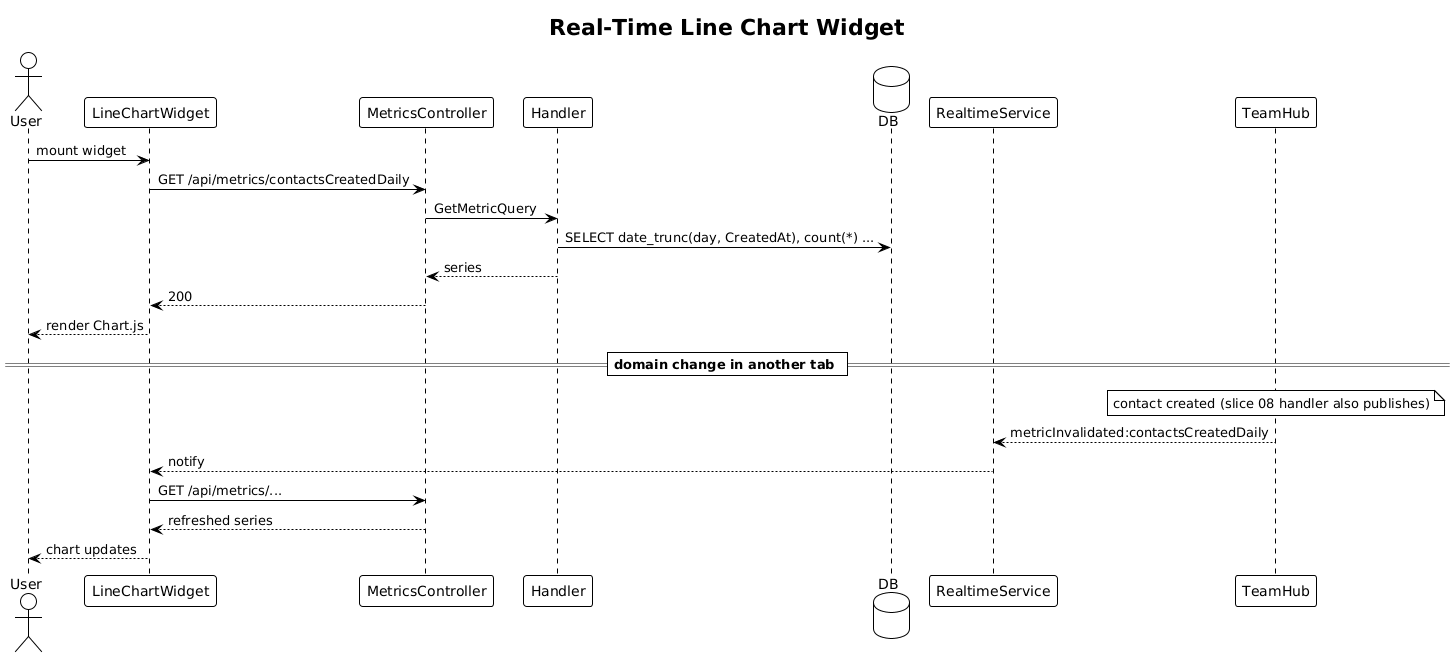

The diagram above was rendered by PlantUML. Its source (embedded in the PNG):
@startuml
!theme plain
title Real-Time Line Chart Widget

actor User
participant "LineChartWidget" as W
participant "MetricsController" as C
participant "Handler" as H
database "DB" as DB
participant "RealtimeService" as RT
participant "TeamHub" as Hub

User -> W: mount widget
W -> C: GET /api/metrics/contactsCreatedDaily
C -> H: GetMetricQuery
H -> DB: SELECT date_trunc(day, CreatedAt), count(*) ...
H --> C: series
C --> W: 200
W --> User: render Chart.js

== domain change in another tab ==
note over Hub: contact created (slice 08 handler also publishes)
Hub --> RT: metricInvalidated:contactsCreatedDaily
RT --> W: notify
W -> C: GET /api/metrics/...
C --> W: refreshed series
W --> User: chart updates
@enduml